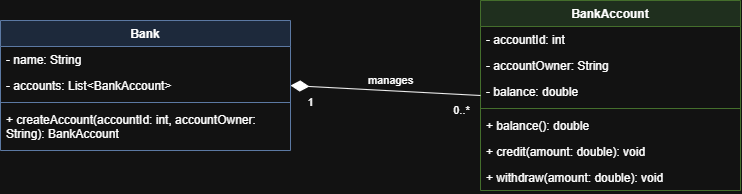

The diagram above was exported from draw.io. Its source (the exported page's mxGraphModel, read from the mxfile embedded in the PNG):
<mxGraphModel dx="1414" dy="829" grid="1" gridSize="10" guides="1" tooltips="1" connect="1" arrows="1" fold="1" page="1" pageScale="1" pageWidth="1100" pageHeight="600" math="0" shadow="0">
  <root>
    <mxCell id="0" />
    <mxCell id="1" parent="0" />
    <mxCell id="bank" parent="1" style="swimlane;fontStyle=1;align=center;verticalAlign=top;childLayout=stackLayout;horizontal=1;startSize=26;horizontalStack=0;resizeParent=1;resizeParentMax=0;resizeLast=0;collapsible=0;marginBottom=0;fillColor=#dae8fc;strokeColor=#6c8ebf;" value="Bank" vertex="1">
      <mxGeometry height="130" width="290" x="80" y="100" as="geometry" />
    </mxCell>
    <mxCell id="bank_a1" parent="bank" style="text;strokeColor=none;fillColor=none;align=left;verticalAlign=top;spacingLeft=4;spacingRight=4;overflow=hidden;rotatable=0;points=[[0,0.5],[1,0.5]];portConstraint=eastwest;" value="- name: String" vertex="1">
      <mxGeometry height="26" width="290" y="26" as="geometry" />
    </mxCell>
    <mxCell id="bank_a2" parent="bank" style="text;strokeColor=none;fillColor=none;align=left;verticalAlign=top;spacingLeft=4;spacingRight=4;overflow=hidden;rotatable=0;points=[[0,0.5],[1,0.5]];portConstraint=eastwest;" value="- accounts: List&lt;BankAccount&gt;" vertex="1">
      <mxGeometry height="26" width="290" y="52" as="geometry" />
    </mxCell>
    <mxCell id="bank_div" parent="bank" style="line;strokeWidth=1;fillColor=none;align=left;verticalAlign=middle;spacingTop=-1;spacingLeft=3;spacingRight=3;rotatable=0;labelPosition=right;points=[];portConstraint=eastwest;strokeColor=inherit;" value="" vertex="1">
      <mxGeometry height="8" width="290" y="78" as="geometry" />
    </mxCell>
    <mxCell id="bank_m1" parent="bank" style="text;strokeColor=none;fillColor=none;align=left;verticalAlign=top;spacingLeft=4;spacingRight=4;overflow=hidden;rotatable=0;points=[[0,0.5],[1,0.5]];portConstraint=eastwest;whiteSpace=wrap;html=1;" value="+ createAccount(accountId: int, accountOwner: String): BankAccount" vertex="1">
      <mxGeometry height="44" width="290" y="86" as="geometry" />
    </mxCell>
    <mxCell id="acc" parent="1" style="swimlane;fontStyle=1;align=center;verticalAlign=top;childLayout=stackLayout;horizontal=1;startSize=26;horizontalStack=0;resizeParent=1;resizeParentMax=0;resizeLast=0;collapsible=0;marginBottom=0;fillColor=#d5e8d4;strokeColor=#82b366;" value="BankAccount" vertex="1">
      <mxGeometry height="190" width="260" x="560" y="80" as="geometry" />
    </mxCell>
    <mxCell id="acc_a1" parent="acc" style="text;strokeColor=none;fillColor=none;align=left;verticalAlign=top;spacingLeft=4;spacingRight=4;overflow=hidden;rotatable=0;points=[[0,0.5],[1,0.5]];portConstraint=eastwest;" value="- accountId: int" vertex="1">
      <mxGeometry height="26" width="260" y="26" as="geometry" />
    </mxCell>
    <mxCell id="acc_a2" parent="acc" style="text;strokeColor=none;fillColor=none;align=left;verticalAlign=top;spacingLeft=4;spacingRight=4;overflow=hidden;rotatable=0;points=[[0,0.5],[1,0.5]];portConstraint=eastwest;" value="- accountOwner: String" vertex="1">
      <mxGeometry height="26" width="260" y="52" as="geometry" />
    </mxCell>
    <mxCell id="acc_a3" parent="acc" style="text;strokeColor=none;fillColor=none;align=left;verticalAlign=top;spacingLeft=4;spacingRight=4;overflow=hidden;rotatable=0;points=[[0,0.5],[1,0.5]];portConstraint=eastwest;" value="- balance: double" vertex="1">
      <mxGeometry height="26" width="260" y="78" as="geometry" />
    </mxCell>
    <mxCell id="acc_div" parent="acc" style="line;strokeWidth=1;fillColor=none;align=left;verticalAlign=middle;spacingTop=-1;spacingLeft=3;spacingRight=3;rotatable=0;labelPosition=right;points=[];portConstraint=eastwest;strokeColor=inherit;" value="" vertex="1">
      <mxGeometry height="8" width="260" y="104" as="geometry" />
    </mxCell>
    <mxCell id="acc_m1" parent="acc" style="text;strokeColor=none;fillColor=none;align=left;verticalAlign=top;spacingLeft=4;spacingRight=4;overflow=hidden;rotatable=0;points=[[0,0.5],[1,0.5]];portConstraint=eastwest;" value="+ balance(): double" vertex="1">
      <mxGeometry height="26" width="260" y="112" as="geometry" />
    </mxCell>
    <mxCell id="acc_m2" parent="acc" style="text;strokeColor=none;fillColor=none;align=left;verticalAlign=top;spacingLeft=4;spacingRight=4;overflow=hidden;rotatable=0;points=[[0,0.5],[1,0.5]];portConstraint=eastwest;" value="+ credit(amount: double): void" vertex="1">
      <mxGeometry height="26" width="260" y="138" as="geometry" />
    </mxCell>
    <mxCell id="acc_m3" parent="acc" style="text;strokeColor=none;fillColor=none;align=left;verticalAlign=top;spacingLeft=4;spacingRight=4;overflow=hidden;rotatable=0;points=[[0,0.5],[1,0.5]];portConstraint=eastwest;" value="+ withdraw(amount: double): void" vertex="1">
      <mxGeometry height="26" width="260" y="164" as="geometry" />
    </mxCell>
    <mxCell id="rel" edge="1" parent="1" source="bank" style="endArrow=none;html=1;startArrow=diamondThin;startFill=1;startSize=16;endFill=0;exitX=1;exitY=0.5;exitDx=0;exitDy=0;entryX=0;entryY=0.5;entryDx=0;entryDy=0;" target="acc" value="">
      <mxGeometry relative="1" as="geometry" />
    </mxCell>
    <mxCell id="rel_name" connectable="0" parent="rel" style="edgeLabel;html=1;align=center;verticalAlign=bottom;resizable=0;points=[];" value="manages" vertex="1">
      <mxGeometry relative="1" x="0.05" y="2" as="geometry">
        <mxPoint as="offset" />
      </mxGeometry>
    </mxCell>
    <mxCell id="rel_1" connectable="0" parent="rel" style="edgeLabel;html=1;align=center;verticalAlign=top;resizable=0;points=[];" value="1" vertex="1">
      <mxGeometry relative="1" x="-0.8" y="1" as="geometry">
        <mxPoint y="4" as="offset" />
      </mxGeometry>
    </mxCell>
    <mxCell id="rel_n" connectable="0" parent="rel" style="edgeLabel;html=1;align=center;verticalAlign=top;resizable=0;points=[];" value="0..*" vertex="1">
      <mxGeometry relative="1" x="0.8" y="1" as="geometry">
        <mxPoint y="4" as="offset" />
      </mxGeometry>
    </mxCell>
  </root>
</mxGraphModel>